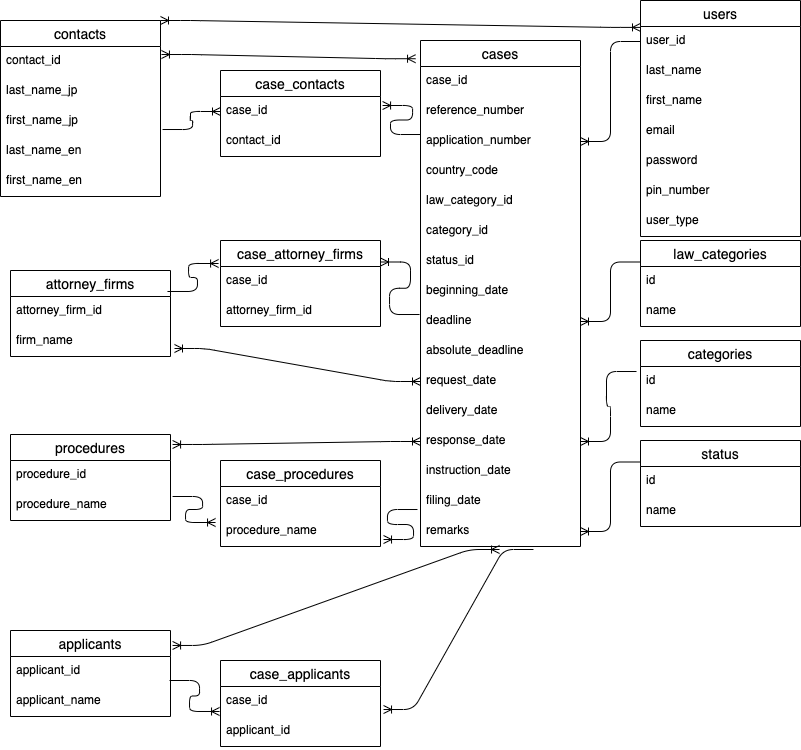

The diagram above was exported from draw.io. Its source (the exported page's mxGraphModel, read from the mxfile embedded in the PNG):
<mxGraphModel dx="511" dy="451" grid="1" gridSize="10" guides="1" tooltips="1" connect="1" arrows="1" fold="1" page="1" pageScale="1" pageWidth="850" pageHeight="1100" math="0" shadow="0">
  <root>
    <mxCell id="0" />
    <mxCell id="1" parent="0" />
    <mxCell id="2" value="users" style="swimlane;fontStyle=0;childLayout=stackLayout;horizontal=1;startSize=26;horizontalStack=0;resizeParent=1;resizeParentMax=0;resizeLast=0;collapsible=1;marginBottom=0;align=center;fontSize=14;" parent="1" vertex="1">
      <mxGeometry x="670" y="30" width="160" height="236" as="geometry" />
    </mxCell>
    <mxCell id="3" value="user_id" style="text;strokeColor=none;fillColor=none;spacingLeft=4;spacingRight=4;overflow=hidden;rotatable=0;points=[[0,0.5],[1,0.5]];portConstraint=eastwest;fontSize=12;" parent="2" vertex="1">
      <mxGeometry y="26" width="160" height="30" as="geometry" />
    </mxCell>
    <mxCell id="108" value="last_name" style="text;strokeColor=none;fillColor=none;spacingLeft=4;spacingRight=4;overflow=hidden;rotatable=0;points=[[0,0.5],[1,0.5]];portConstraint=eastwest;fontSize=12;" parent="2" vertex="1">
      <mxGeometry y="56" width="160" height="30" as="geometry" />
    </mxCell>
    <mxCell id="113" value="first_name" style="text;strokeColor=none;fillColor=none;spacingLeft=4;spacingRight=4;overflow=hidden;rotatable=0;points=[[0,0.5],[1,0.5]];portConstraint=eastwest;fontSize=12;" parent="2" vertex="1">
      <mxGeometry y="86" width="160" height="30" as="geometry" />
    </mxCell>
    <mxCell id="4" value="email" style="text;strokeColor=none;fillColor=none;spacingLeft=4;spacingRight=4;overflow=hidden;rotatable=0;points=[[0,0.5],[1,0.5]];portConstraint=eastwest;fontSize=12;" parent="2" vertex="1">
      <mxGeometry y="116" width="160" height="30" as="geometry" />
    </mxCell>
    <mxCell id="7" value="password" style="text;strokeColor=none;fillColor=none;spacingLeft=4;spacingRight=4;overflow=hidden;rotatable=0;points=[[0,0.5],[1,0.5]];portConstraint=eastwest;fontSize=12;" parent="2" vertex="1">
      <mxGeometry y="146" width="160" height="30" as="geometry" />
    </mxCell>
    <mxCell id="8" value="pin_number" style="text;strokeColor=none;fillColor=none;spacingLeft=4;spacingRight=4;overflow=hidden;rotatable=0;points=[[0,0.5],[1,0.5]];portConstraint=eastwest;fontSize=12;" parent="2" vertex="1">
      <mxGeometry y="176" width="160" height="30" as="geometry" />
    </mxCell>
    <mxCell id="9" value="user_type" style="text;strokeColor=none;fillColor=none;spacingLeft=4;spacingRight=4;overflow=hidden;rotatable=0;points=[[0,0.5],[1,0.5]];portConstraint=eastwest;fontSize=12;" parent="2" vertex="1">
      <mxGeometry y="206" width="160" height="30" as="geometry" />
    </mxCell>
    <mxCell id="12" value="cases" style="swimlane;fontStyle=0;childLayout=stackLayout;horizontal=1;startSize=26;horizontalStack=0;resizeParent=1;resizeParentMax=0;resizeLast=0;collapsible=1;marginBottom=0;align=center;fontSize=14;" parent="1" vertex="1">
      <mxGeometry x="450" y="70" width="160" height="506" as="geometry" />
    </mxCell>
    <mxCell id="14" value="case_id" style="text;strokeColor=none;fillColor=none;spacingLeft=4;spacingRight=4;overflow=hidden;rotatable=0;points=[[0,0.5],[1,0.5]];portConstraint=eastwest;fontSize=12;" parent="12" vertex="1">
      <mxGeometry y="26" width="160" height="30" as="geometry" />
    </mxCell>
    <mxCell id="15" value="reference_number" style="text;strokeColor=none;fillColor=none;spacingLeft=4;spacingRight=4;overflow=hidden;rotatable=0;points=[[0,0.5],[1,0.5]];portConstraint=eastwest;fontSize=12;" parent="12" vertex="1">
      <mxGeometry y="56" width="160" height="30" as="geometry" />
    </mxCell>
    <mxCell id="16" value="application_number" style="text;strokeColor=none;fillColor=none;spacingLeft=4;spacingRight=4;overflow=hidden;rotatable=0;points=[[0,0.5],[1,0.5]];portConstraint=eastwest;fontSize=12;" parent="12" vertex="1">
      <mxGeometry y="86" width="160" height="30" as="geometry" />
    </mxCell>
    <mxCell id="17" value="country_code" style="text;strokeColor=none;fillColor=none;spacingLeft=4;spacingRight=4;overflow=hidden;rotatable=0;points=[[0,0.5],[1,0.5]];portConstraint=eastwest;fontSize=12;" parent="12" vertex="1">
      <mxGeometry y="116" width="160" height="30" as="geometry" />
    </mxCell>
    <mxCell id="109" value="law_category_id" style="text;strokeColor=none;fillColor=none;spacingLeft=4;spacingRight=4;overflow=hidden;rotatable=0;points=[[0,0.5],[1,0.5]];portConstraint=eastwest;fontSize=12;" parent="12" vertex="1">
      <mxGeometry y="146" width="160" height="30" as="geometry" />
    </mxCell>
    <mxCell id="110" value="category_id" style="text;strokeColor=none;fillColor=none;spacingLeft=4;spacingRight=4;overflow=hidden;rotatable=0;points=[[0,0.5],[1,0.5]];portConstraint=eastwest;fontSize=12;" parent="12" vertex="1">
      <mxGeometry y="176" width="160" height="30" as="geometry" />
    </mxCell>
    <mxCell id="111" value="status_id" style="text;strokeColor=none;fillColor=none;spacingLeft=4;spacingRight=4;overflow=hidden;rotatable=0;points=[[0,0.5],[1,0.5]];portConstraint=eastwest;fontSize=12;" parent="12" vertex="1">
      <mxGeometry y="206" width="160" height="30" as="geometry" />
    </mxCell>
    <mxCell id="112" value="beginning_date" style="text;strokeColor=none;fillColor=none;spacingLeft=4;spacingRight=4;overflow=hidden;rotatable=0;points=[[0,0.5],[1,0.5]];portConstraint=eastwest;fontSize=12;" parent="12" vertex="1">
      <mxGeometry y="236" width="160" height="30" as="geometry" />
    </mxCell>
    <mxCell id="20" value="deadline" style="text;strokeColor=none;fillColor=none;spacingLeft=4;spacingRight=4;overflow=hidden;rotatable=0;points=[[0,0.5],[1,0.5]];portConstraint=eastwest;fontSize=12;" parent="12" vertex="1">
      <mxGeometry y="266" width="160" height="30" as="geometry" />
    </mxCell>
    <mxCell id="21" value="absolute_deadline" style="text;strokeColor=none;fillColor=none;spacingLeft=4;spacingRight=4;overflow=hidden;rotatable=0;points=[[0,0.5],[1,0.5]];portConstraint=eastwest;fontSize=12;" parent="12" vertex="1">
      <mxGeometry y="296" width="160" height="30" as="geometry" />
    </mxCell>
    <mxCell id="22" value="request_date" style="text;strokeColor=none;fillColor=none;spacingLeft=4;spacingRight=4;overflow=hidden;rotatable=0;points=[[0,0.5],[1,0.5]];portConstraint=eastwest;fontSize=12;" parent="12" vertex="1">
      <mxGeometry y="326" width="160" height="30" as="geometry" />
    </mxCell>
    <mxCell id="23" value="delivery_date" style="text;strokeColor=none;fillColor=none;spacingLeft=4;spacingRight=4;overflow=hidden;rotatable=0;points=[[0,0.5],[1,0.5]];portConstraint=eastwest;fontSize=12;" parent="12" vertex="1">
      <mxGeometry y="356" width="160" height="30" as="geometry" />
    </mxCell>
    <mxCell id="24" value="response_date" style="text;strokeColor=none;fillColor=none;spacingLeft=4;spacingRight=4;overflow=hidden;rotatable=0;points=[[0,0.5],[1,0.5]];portConstraint=eastwest;fontSize=12;" parent="12" vertex="1">
      <mxGeometry y="386" width="160" height="30" as="geometry" />
    </mxCell>
    <mxCell id="25" value="instruction_date" style="text;strokeColor=none;fillColor=none;spacingLeft=4;spacingRight=4;overflow=hidden;rotatable=0;points=[[0,0.5],[1,0.5]];portConstraint=eastwest;fontSize=12;" parent="12" vertex="1">
      <mxGeometry y="416" width="160" height="30" as="geometry" />
    </mxCell>
    <mxCell id="26" value="filing_date" style="text;strokeColor=none;fillColor=none;spacingLeft=4;spacingRight=4;overflow=hidden;rotatable=0;points=[[0,0.5],[1,0.5]];portConstraint=eastwest;fontSize=12;" parent="12" vertex="1">
      <mxGeometry y="446" width="160" height="30" as="geometry" />
    </mxCell>
    <mxCell id="27" value="remarks" style="text;strokeColor=none;fillColor=none;spacingLeft=4;spacingRight=4;overflow=hidden;rotatable=0;points=[[0,0.5],[1,0.5]];portConstraint=eastwest;fontSize=12;" parent="12" vertex="1">
      <mxGeometry y="476" width="160" height="30" as="geometry" />
    </mxCell>
    <mxCell id="28" value="contacts" style="swimlane;fontStyle=0;childLayout=stackLayout;horizontal=1;startSize=26;horizontalStack=0;resizeParent=1;resizeParentMax=0;resizeLast=0;collapsible=1;marginBottom=0;align=center;fontSize=14;" parent="1" vertex="1">
      <mxGeometry x="30" y="50" width="160" height="176" as="geometry" />
    </mxCell>
    <mxCell id="30" value="contact_id" style="text;strokeColor=none;fillColor=none;spacingLeft=4;spacingRight=4;overflow=hidden;rotatable=0;points=[[0,0.5],[1,0.5]];portConstraint=eastwest;fontSize=12;" parent="28" vertex="1">
      <mxGeometry y="26" width="160" height="30" as="geometry" />
    </mxCell>
    <mxCell id="31" value="last_name_jp" style="text;strokeColor=none;fillColor=none;spacingLeft=4;spacingRight=4;overflow=hidden;rotatable=0;points=[[0,0.5],[1,0.5]];portConstraint=eastwest;fontSize=12;" parent="28" vertex="1">
      <mxGeometry y="56" width="160" height="30" as="geometry" />
    </mxCell>
    <mxCell id="32" value="first_name_jp" style="text;strokeColor=none;fillColor=none;spacingLeft=4;spacingRight=4;overflow=hidden;rotatable=0;points=[[0,0.5],[1,0.5]];portConstraint=eastwest;fontSize=12;" parent="28" vertex="1">
      <mxGeometry y="86" width="160" height="30" as="geometry" />
    </mxCell>
    <mxCell id="34" value="last_name_en" style="text;strokeColor=none;fillColor=none;spacingLeft=4;spacingRight=4;overflow=hidden;rotatable=0;points=[[0,0.5],[1,0.5]];portConstraint=eastwest;fontSize=12;" parent="28" vertex="1">
      <mxGeometry y="116" width="160" height="30" as="geometry" />
    </mxCell>
    <mxCell id="33" value="first_name_en" style="text;strokeColor=none;fillColor=none;spacingLeft=4;spacingRight=4;overflow=hidden;rotatable=0;points=[[0,0.5],[1,0.5]];portConstraint=eastwest;fontSize=12;" parent="28" vertex="1">
      <mxGeometry y="146" width="160" height="30" as="geometry" />
    </mxCell>
    <mxCell id="35" value="attorney_firms" style="swimlane;fontStyle=0;childLayout=stackLayout;horizontal=1;startSize=26;horizontalStack=0;resizeParent=1;resizeParentMax=0;resizeLast=0;collapsible=1;marginBottom=0;align=center;fontSize=14;" parent="1" vertex="1">
      <mxGeometry x="40" y="300" width="160" height="86" as="geometry" />
    </mxCell>
    <mxCell id="36" value="attorney_firm_id" style="text;strokeColor=none;fillColor=none;spacingLeft=4;spacingRight=4;overflow=hidden;rotatable=0;points=[[0,0.5],[1,0.5]];portConstraint=eastwest;fontSize=12;" parent="35" vertex="1">
      <mxGeometry y="26" width="160" height="30" as="geometry" />
    </mxCell>
    <mxCell id="38" value="firm_name" style="text;strokeColor=none;fillColor=none;spacingLeft=4;spacingRight=4;overflow=hidden;rotatable=0;points=[[0,0.5],[1,0.5]];portConstraint=eastwest;fontSize=12;" parent="35" vertex="1">
      <mxGeometry y="56" width="160" height="30" as="geometry" />
    </mxCell>
    <mxCell id="39" value="case_contacts" style="swimlane;fontStyle=0;childLayout=stackLayout;horizontal=1;startSize=26;horizontalStack=0;resizeParent=1;resizeParentMax=0;resizeLast=0;collapsible=1;marginBottom=0;align=center;fontSize=14;" parent="1" vertex="1">
      <mxGeometry x="250" y="100" width="160" height="86" as="geometry" />
    </mxCell>
    <mxCell id="41" value="case_id" style="text;strokeColor=none;fillColor=none;spacingLeft=4;spacingRight=4;overflow=hidden;rotatable=0;points=[[0,0.5],[1,0.5]];portConstraint=eastwest;fontSize=12;" parent="39" vertex="1">
      <mxGeometry y="26" width="160" height="30" as="geometry" />
    </mxCell>
    <mxCell id="42" value="contact_id" style="text;strokeColor=none;fillColor=none;spacingLeft=4;spacingRight=4;overflow=hidden;rotatable=0;points=[[0,0.5],[1,0.5]];portConstraint=eastwest;fontSize=12;" parent="39" vertex="1">
      <mxGeometry y="56" width="160" height="30" as="geometry" />
    </mxCell>
    <mxCell id="43" value="case_attorney_firms" style="swimlane;fontStyle=0;childLayout=stackLayout;horizontal=1;startSize=26;horizontalStack=0;resizeParent=1;resizeParentMax=0;resizeLast=0;collapsible=1;marginBottom=0;align=center;fontSize=14;" parent="1" vertex="1">
      <mxGeometry x="250" y="270" width="160" height="86" as="geometry" />
    </mxCell>
    <mxCell id="45" value="case_id" style="text;strokeColor=none;fillColor=none;spacingLeft=4;spacingRight=4;overflow=hidden;rotatable=0;points=[[0,0.5],[1,0.5]];portConstraint=eastwest;fontSize=12;" parent="43" vertex="1">
      <mxGeometry y="26" width="160" height="30" as="geometry" />
    </mxCell>
    <mxCell id="46" value="attorney_firm_id" style="text;strokeColor=none;fillColor=none;spacingLeft=4;spacingRight=4;overflow=hidden;rotatable=0;points=[[0,0.5],[1,0.5]];portConstraint=eastwest;fontSize=12;" parent="43" vertex="1">
      <mxGeometry y="56" width="160" height="30" as="geometry" />
    </mxCell>
    <mxCell id="48" value="applicants" style="swimlane;fontStyle=0;childLayout=stackLayout;horizontal=1;startSize=26;horizontalStack=0;resizeParent=1;resizeParentMax=0;resizeLast=0;collapsible=1;marginBottom=0;align=center;fontSize=14;" parent="1" vertex="1">
      <mxGeometry x="40" y="660" width="160" height="86" as="geometry" />
    </mxCell>
    <mxCell id="49" value="applicant_id" style="text;strokeColor=none;fillColor=none;spacingLeft=4;spacingRight=4;overflow=hidden;rotatable=0;points=[[0,0.5],[1,0.5]];portConstraint=eastwest;fontSize=12;" parent="48" vertex="1">
      <mxGeometry y="26" width="160" height="30" as="geometry" />
    </mxCell>
    <mxCell id="50" value="applicant_name" style="text;strokeColor=none;fillColor=none;spacingLeft=4;spacingRight=4;overflow=hidden;rotatable=0;points=[[0,0.5],[1,0.5]];portConstraint=eastwest;fontSize=12;" parent="48" vertex="1">
      <mxGeometry y="56" width="160" height="30" as="geometry" />
    </mxCell>
    <mxCell id="52" value="case_applicants" style="swimlane;fontStyle=0;childLayout=stackLayout;horizontal=1;startSize=26;horizontalStack=0;resizeParent=1;resizeParentMax=0;resizeLast=0;collapsible=1;marginBottom=0;align=center;fontSize=14;" parent="1" vertex="1">
      <mxGeometry x="250" y="690" width="160" height="86" as="geometry" />
    </mxCell>
    <mxCell id="53" value="case_id" style="text;strokeColor=none;fillColor=none;spacingLeft=4;spacingRight=4;overflow=hidden;rotatable=0;points=[[0,0.5],[1,0.5]];portConstraint=eastwest;fontSize=12;" parent="52" vertex="1">
      <mxGeometry y="26" width="160" height="30" as="geometry" />
    </mxCell>
    <mxCell id="54" value="applicant_id" style="text;strokeColor=none;fillColor=none;spacingLeft=4;spacingRight=4;overflow=hidden;rotatable=0;points=[[0,0.5],[1,0.5]];portConstraint=eastwest;fontSize=12;" parent="52" vertex="1">
      <mxGeometry y="56" width="160" height="30" as="geometry" />
    </mxCell>
    <mxCell id="56" value="procedures" style="swimlane;fontStyle=0;childLayout=stackLayout;horizontal=1;startSize=26;horizontalStack=0;resizeParent=1;resizeParentMax=0;resizeLast=0;collapsible=1;marginBottom=0;align=center;fontSize=14;" parent="1" vertex="1">
      <mxGeometry x="40" y="464" width="160" height="86" as="geometry" />
    </mxCell>
    <mxCell id="57" value="procedure_id" style="text;strokeColor=none;fillColor=none;spacingLeft=4;spacingRight=4;overflow=hidden;rotatable=0;points=[[0,0.5],[1,0.5]];portConstraint=eastwest;fontSize=12;" parent="56" vertex="1">
      <mxGeometry y="26" width="160" height="30" as="geometry" />
    </mxCell>
    <mxCell id="58" value="procedure_name" style="text;strokeColor=none;fillColor=none;spacingLeft=4;spacingRight=4;overflow=hidden;rotatable=0;points=[[0,0.5],[1,0.5]];portConstraint=eastwest;fontSize=12;" parent="56" vertex="1">
      <mxGeometry y="56" width="160" height="30" as="geometry" />
    </mxCell>
    <mxCell id="60" value="case_procedures" style="swimlane;fontStyle=0;childLayout=stackLayout;horizontal=1;startSize=26;horizontalStack=0;resizeParent=1;resizeParentMax=0;resizeLast=0;collapsible=1;marginBottom=0;align=center;fontSize=14;" parent="1" vertex="1">
      <mxGeometry x="250" y="490" width="160" height="86" as="geometry" />
    </mxCell>
    <mxCell id="61" value="case_id" style="text;strokeColor=none;fillColor=none;spacingLeft=4;spacingRight=4;overflow=hidden;rotatable=0;points=[[0,0.5],[1,0.5]];portConstraint=eastwest;fontSize=12;" parent="60" vertex="1">
      <mxGeometry y="26" width="160" height="30" as="geometry" />
    </mxCell>
    <mxCell id="62" value="procedure_name" style="text;strokeColor=none;fillColor=none;spacingLeft=4;spacingRight=4;overflow=hidden;rotatable=0;points=[[0,0.5],[1,0.5]];portConstraint=eastwest;fontSize=12;" parent="60" vertex="1">
      <mxGeometry y="56" width="160" height="30" as="geometry" />
    </mxCell>
    <mxCell id="64" value="law_categories" style="swimlane;fontStyle=0;childLayout=stackLayout;horizontal=1;startSize=26;horizontalStack=0;resizeParent=1;resizeParentMax=0;resizeLast=0;collapsible=1;marginBottom=0;align=center;fontSize=14;" parent="1" vertex="1">
      <mxGeometry x="670" y="270" width="160" height="86" as="geometry" />
    </mxCell>
    <mxCell id="65" value="id" style="text;strokeColor=none;fillColor=none;spacingLeft=4;spacingRight=4;overflow=hidden;rotatable=0;points=[[0,0.5],[1,0.5]];portConstraint=eastwest;fontSize=12;" parent="64" vertex="1">
      <mxGeometry y="26" width="160" height="30" as="geometry" />
    </mxCell>
    <mxCell id="105" value="name" style="text;strokeColor=none;fillColor=none;spacingLeft=4;spacingRight=4;overflow=hidden;rotatable=0;points=[[0,0.5],[1,0.5]];portConstraint=eastwest;fontSize=12;" parent="64" vertex="1">
      <mxGeometry y="56" width="160" height="30" as="geometry" />
    </mxCell>
    <mxCell id="68" value="categories" style="swimlane;fontStyle=0;childLayout=stackLayout;horizontal=1;startSize=26;horizontalStack=0;resizeParent=1;resizeParentMax=0;resizeLast=0;collapsible=1;marginBottom=0;align=center;fontSize=14;" parent="1" vertex="1">
      <mxGeometry x="670" y="370" width="160" height="86" as="geometry" />
    </mxCell>
    <mxCell id="69" value="id" style="text;strokeColor=none;fillColor=none;spacingLeft=4;spacingRight=4;overflow=hidden;rotatable=0;points=[[0,0.5],[1,0.5]];portConstraint=eastwest;fontSize=12;" parent="68" vertex="1">
      <mxGeometry y="26" width="160" height="30" as="geometry" />
    </mxCell>
    <mxCell id="106" value="name" style="text;strokeColor=none;fillColor=none;spacingLeft=4;spacingRight=4;overflow=hidden;rotatable=0;points=[[0,0.5],[1,0.5]];portConstraint=eastwest;fontSize=12;" parent="68" vertex="1">
      <mxGeometry y="56" width="160" height="30" as="geometry" />
    </mxCell>
    <mxCell id="72" value="status" style="swimlane;fontStyle=0;childLayout=stackLayout;horizontal=1;startSize=26;horizontalStack=0;resizeParent=1;resizeParentMax=0;resizeLast=0;collapsible=1;marginBottom=0;align=center;fontSize=14;" parent="1" vertex="1">
      <mxGeometry x="670" y="470" width="160" height="86" as="geometry" />
    </mxCell>
    <mxCell id="73" value="id" style="text;strokeColor=none;fillColor=none;spacingLeft=4;spacingRight=4;overflow=hidden;rotatable=0;points=[[0,0.5],[1,0.5]];portConstraint=eastwest;fontSize=12;" parent="72" vertex="1">
      <mxGeometry y="26" width="160" height="30" as="geometry" />
    </mxCell>
    <mxCell id="107" value="name" style="text;strokeColor=none;fillColor=none;spacingLeft=4;spacingRight=4;overflow=hidden;rotatable=0;points=[[0,0.5],[1,0.5]];portConstraint=eastwest;fontSize=12;" parent="72" vertex="1">
      <mxGeometry y="56" width="160" height="30" as="geometry" />
    </mxCell>
    <mxCell id="88" value="" style="edgeStyle=entityRelationEdgeStyle;fontSize=12;html=1;endArrow=ERoneToMany;startArrow=ERoneToMany;entryX=0;entryY=0.5;entryDx=0;entryDy=0;exitX=1.013;exitY=0.116;exitDx=0;exitDy=0;exitPerimeter=0;" parent="1" source="56" target="24" edge="1">
      <mxGeometry width="100" height="100" relative="1" as="geometry">
        <mxPoint x="290" y="526" as="sourcePoint" />
        <mxPoint x="390" y="426" as="targetPoint" />
      </mxGeometry>
    </mxCell>
    <mxCell id="89" value="" style="edgeStyle=entityRelationEdgeStyle;fontSize=12;html=1;endArrow=ERoneToMany;exitX=1.013;exitY=0.2;exitDx=0;exitDy=0;exitPerimeter=0;entryX=-0.031;entryY=0.2;entryDx=0;entryDy=0;entryPerimeter=0;" parent="1" source="58" target="62" edge="1">
      <mxGeometry width="100" height="100" relative="1" as="geometry">
        <mxPoint x="460" y="580" as="sourcePoint" />
        <mxPoint x="560" y="480" as="targetPoint" />
      </mxGeometry>
    </mxCell>
    <mxCell id="90" value="" style="edgeStyle=entityRelationEdgeStyle;fontSize=12;html=1;endArrow=ERoneToMany;entryX=1.019;entryY=0.767;entryDx=0;entryDy=0;entryPerimeter=0;exitX=-0.019;exitY=0.767;exitDx=0;exitDy=0;exitPerimeter=0;" parent="1" source="26" target="62" edge="1">
      <mxGeometry width="100" height="100" relative="1" as="geometry">
        <mxPoint x="460" y="580" as="sourcePoint" />
        <mxPoint x="560" y="480" as="targetPoint" />
      </mxGeometry>
    </mxCell>
    <mxCell id="91" value="" style="edgeStyle=entityRelationEdgeStyle;fontSize=12;html=1;endArrow=ERoneToMany;startArrow=ERoneToMany;entryX=0;entryY=0.5;entryDx=0;entryDy=0;exitX=1.025;exitY=0.733;exitDx=0;exitDy=0;exitPerimeter=0;" parent="1" source="38" target="22" edge="1">
      <mxGeometry width="100" height="100" relative="1" as="geometry">
        <mxPoint x="460" y="420" as="sourcePoint" />
        <mxPoint x="560" y="320" as="targetPoint" />
      </mxGeometry>
    </mxCell>
    <mxCell id="92" value="" style="edgeStyle=entityRelationEdgeStyle;fontSize=12;html=1;endArrow=ERoneToMany;entryX=1;entryY=0.25;entryDx=0;entryDy=0;exitX=-0.006;exitY=0.267;exitDx=0;exitDy=0;exitPerimeter=0;" parent="1" source="20" target="43" edge="1">
      <mxGeometry width="100" height="100" relative="1" as="geometry">
        <mxPoint x="460" y="420" as="sourcePoint" />
        <mxPoint x="560" y="320" as="targetPoint" />
      </mxGeometry>
    </mxCell>
    <mxCell id="93" value="" style="edgeStyle=entityRelationEdgeStyle;fontSize=12;html=1;endArrow=ERoneToMany;entryX=-0.012;entryY=-0.1;entryDx=0;entryDy=0;entryPerimeter=0;exitX=0.981;exitY=-0.167;exitDx=0;exitDy=0;exitPerimeter=0;" parent="1" source="36" target="45" edge="1">
      <mxGeometry width="100" height="100" relative="1" as="geometry">
        <mxPoint x="460" y="420" as="sourcePoint" />
        <mxPoint x="560" y="320" as="targetPoint" />
      </mxGeometry>
    </mxCell>
    <mxCell id="94" value="" style="edgeStyle=entityRelationEdgeStyle;fontSize=12;html=1;endArrow=ERoneToMany;entryX=1.013;entryY=0.3;entryDx=0;entryDy=0;entryPerimeter=0;exitX=0;exitY=0.267;exitDx=0;exitDy=0;exitPerimeter=0;" parent="1" source="16" target="41" edge="1">
      <mxGeometry width="100" height="100" relative="1" as="geometry">
        <mxPoint x="460" y="250" as="sourcePoint" />
        <mxPoint x="560" y="150" as="targetPoint" />
      </mxGeometry>
    </mxCell>
    <mxCell id="95" value="" style="edgeStyle=entityRelationEdgeStyle;fontSize=12;html=1;endArrow=ERoneToMany;entryX=0;entryY=0.5;entryDx=0;entryDy=0;exitX=1.013;exitY=0.767;exitDx=0;exitDy=0;exitPerimeter=0;" parent="1" source="32" target="41" edge="1">
      <mxGeometry width="100" height="100" relative="1" as="geometry">
        <mxPoint x="460" y="250" as="sourcePoint" />
        <mxPoint x="560" y="150" as="targetPoint" />
      </mxGeometry>
    </mxCell>
    <mxCell id="96" value="" style="edgeStyle=entityRelationEdgeStyle;fontSize=12;html=1;endArrow=ERoneToMany;startArrow=ERoneToMany;entryX=-0.031;entryY=0.036;entryDx=0;entryDy=0;entryPerimeter=0;exitX=1.006;exitY=0.267;exitDx=0;exitDy=0;exitPerimeter=0;" parent="1" source="30" target="12" edge="1">
      <mxGeometry width="100" height="100" relative="1" as="geometry">
        <mxPoint x="460" y="250" as="sourcePoint" />
        <mxPoint x="560" y="150" as="targetPoint" />
      </mxGeometry>
    </mxCell>
    <mxCell id="97" value="" style="edgeStyle=entityRelationEdgeStyle;fontSize=12;html=1;endArrow=ERoneToMany;startArrow=ERoneToMany;entryX=0;entryY=0.114;entryDx=0;entryDy=0;entryPerimeter=0;exitX=1;exitY=0;exitDx=0;exitDy=0;" parent="1" source="28" target="2" edge="1">
      <mxGeometry width="100" height="100" relative="1" as="geometry">
        <mxPoint x="460" y="250" as="sourcePoint" />
        <mxPoint x="560" y="150" as="targetPoint" />
      </mxGeometry>
    </mxCell>
    <mxCell id="98" value="" style="edgeStyle=entityRelationEdgeStyle;fontSize=12;html=1;endArrow=ERoneToMany;entryX=1;entryY=0.5;entryDx=0;entryDy=0;exitX=0;exitY=0.5;exitDx=0;exitDy=0;" parent="1" source="3" target="16" edge="1">
      <mxGeometry width="100" height="100" relative="1" as="geometry">
        <mxPoint x="460" y="340" as="sourcePoint" />
        <mxPoint x="560" y="240" as="targetPoint" />
      </mxGeometry>
    </mxCell>
    <mxCell id="99" value="" style="edgeStyle=entityRelationEdgeStyle;fontSize=12;html=1;endArrow=ERoneToMany;exitX=0;exitY=0.25;exitDx=0;exitDy=0;entryX=1;entryY=0.5;entryDx=0;entryDy=0;" parent="1" source="64" target="20" edge="1">
      <mxGeometry width="100" height="100" relative="1" as="geometry">
        <mxPoint x="460" y="360" as="sourcePoint" />
        <mxPoint x="560" y="260" as="targetPoint" />
      </mxGeometry>
    </mxCell>
    <mxCell id="100" value="" style="edgeStyle=entityRelationEdgeStyle;fontSize=12;html=1;endArrow=ERoneToMany;exitX=-0.025;exitY=0.167;exitDx=0;exitDy=0;exitPerimeter=0;" parent="1" source="69" target="24" edge="1">
      <mxGeometry width="100" height="100" relative="1" as="geometry">
        <mxPoint x="460" y="360" as="sourcePoint" />
        <mxPoint x="560" y="260" as="targetPoint" />
      </mxGeometry>
    </mxCell>
    <mxCell id="101" value="" style="edgeStyle=entityRelationEdgeStyle;fontSize=12;html=1;endArrow=ERoneToMany;entryX=1;entryY=0.5;entryDx=0;entryDy=0;exitX=0;exitY=0.25;exitDx=0;exitDy=0;" parent="1" source="72" target="27" edge="1">
      <mxGeometry width="100" height="100" relative="1" as="geometry">
        <mxPoint x="620" y="510" as="sourcePoint" />
        <mxPoint x="560" y="260" as="targetPoint" />
      </mxGeometry>
    </mxCell>
    <mxCell id="102" value="" style="edgeStyle=entityRelationEdgeStyle;fontSize=12;html=1;endArrow=ERoneToMany;startArrow=ERoneToMany;exitX=1.013;exitY=0.174;exitDx=0;exitDy=0;exitPerimeter=0;entryX=0.494;entryY=1.1;entryDx=0;entryDy=0;entryPerimeter=0;" parent="1" source="48" target="27" edge="1">
      <mxGeometry width="100" height="100" relative="1" as="geometry">
        <mxPoint x="460" y="600" as="sourcePoint" />
        <mxPoint x="510" y="550" as="targetPoint" />
      </mxGeometry>
    </mxCell>
    <mxCell id="103" value="" style="edgeStyle=entityRelationEdgeStyle;fontSize=12;html=1;endArrow=ERoneToMany;entryX=1.019;entryY=0.767;entryDx=0;entryDy=0;exitX=0.706;exitY=1.1;exitDx=0;exitDy=0;exitPerimeter=0;entryPerimeter=0;" parent="1" source="27" target="53" edge="1">
      <mxGeometry width="100" height="100" relative="1" as="geometry">
        <mxPoint x="460" y="600" as="sourcePoint" />
        <mxPoint x="560" y="500" as="targetPoint" />
      </mxGeometry>
    </mxCell>
    <mxCell id="104" value="" style="edgeStyle=entityRelationEdgeStyle;fontSize=12;html=1;endArrow=ERoneToMany;entryX=-0.006;entryY=0.833;entryDx=0;entryDy=0;entryPerimeter=0;exitX=0.994;exitY=0.8;exitDx=0;exitDy=0;exitPerimeter=0;" parent="1" source="49" target="53" edge="1">
      <mxGeometry width="100" height="100" relative="1" as="geometry">
        <mxPoint x="460" y="600" as="sourcePoint" />
        <mxPoint x="560" y="500" as="targetPoint" />
      </mxGeometry>
    </mxCell>
  </root>
</mxGraphModel>